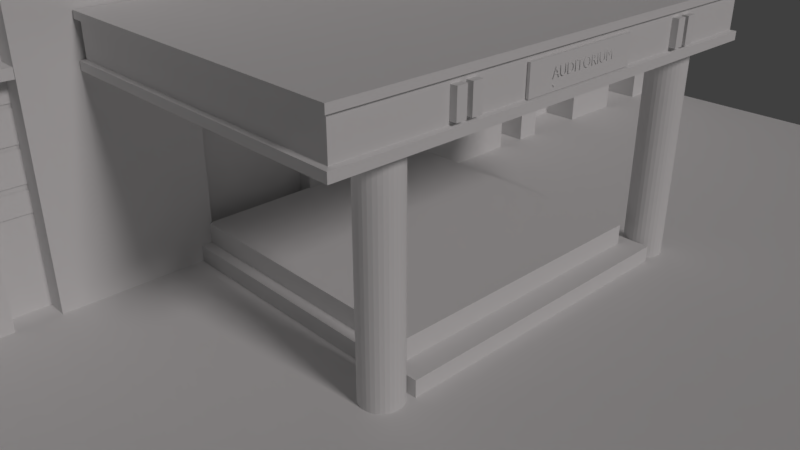 # Source: Auditorium.blend  (saved by Blender 2.79.0; exported with 4.5.12 LTS)
import bpy
from mathutils import Matrix  # noqa: F401  (used for matrix-valued properties, if any)

bpy.ops.wm.read_factory_settings(use_empty=True)
scene = bpy.context.scene
scene.name = 'Scene'

# ---- collections
col_collection_1 = bpy.data.collections.new('Collection 1'); scene.collection.children.link(col_collection_1)

# ---- materials (node trees are filled in below, after node groups)
mat_material_010 = bpy.data.materials.new('Material.010')
mat_material_010.alpha_threshold = 0.0
mat_material_010.use_transparent_shadow = False
mat_material_010.roughness = 0.5
mat_material_009 = bpy.data.materials.new('Material.009')
mat_material_009.alpha_threshold = 0.0
mat_material_009.use_transparent_shadow = False
mat_material_009.roughness = 0.5
mat_material_009.specular_intensity = 1.0
mat_material_004 = bpy.data.materials.new('Material.004')
mat_material_004.alpha_threshold = 0.0
mat_material_004.use_transparent_shadow = False
mat_material_004.roughness = 0.5
mat_material_001 = bpy.data.materials.new('Material.001')
mat_material_001.alpha_threshold = 0.0
mat_material_001.use_transparent_shadow = False
mat_material_001.roughness = 0.5
mat_material = bpy.data.materials.new('Material')
mat_material.alpha_threshold = 0.0
mat_material.use_transparent_shadow = False
mat_material.roughness = 0.5
mat_material_003 = bpy.data.materials.new('Material.003')
mat_material_003.alpha_threshold = 0.0
mat_material_003.use_transparent_shadow = False
mat_material_003.roughness = 0.5
mat_material_005 = bpy.data.materials.new('Material.005')
mat_material_005.alpha_threshold = 0.0
mat_material_005.use_transparent_shadow = False
mat_material_005.roughness = 0.5
mat_material_002 = bpy.data.materials.new('Material.002')
mat_material_002.alpha_threshold = 0.0
mat_material_002.use_transparent_shadow = False
mat_material_002.roughness = 0.5

# ---- material node trees

# ---- world
world_world = bpy.data.worlds.new('World'); scene.world = world_world
world_world.color = (0.05088, 0.05088, 0.05088)
world_world.use_sun_shadow = False
world_world.sun_shadow_jitter_overblur = 0.0
world_world.cycles.sampling_method = 'MANUAL'

# ---- cameras
cam_camera = bpy.data.cameras.new('Camera')
cam_camera.clip_end = 100.0
cam_camera.lens = 35.0
cam_camera.sensor_width = 32.0
cam_camera.sensor_height = 18.0
cam_camera.ortho_scale = 7.314
cam_camera.dof.focus_distance = 0.0
cam_camera.dof.aperture_fstop = 128.0

# ---- lights
light_sun = bpy.data.lights.new('Sun', 'SUN')
light_sun.color = (1.0, 0.9404, 0.9404)
light_sun.transmission_factor = 0.0
light_sun.angle = 0.1993
light_sun.energy = 0.89
light_sun.shadow_buffer_clip_start = 0.5
light_sun.shadow_soft_size = 0.1
light_sun.shadow_cascade_max_distance = 1000.0

# ---- meshes
me_plane_016 = bpy.data.meshes.new('Plane.016')
me_plane_016.from_pydata([(-1.119, 1.06, -4.067), (0.5645, 1.06, -4.067), (-1.119, 2.323, -4.067), (0.5645, 2.323, -4.067), (-1.119, -0.3672, -4.067), (0.5645, -0.3672, -4.067), (-1.119, 0.8965, -4.067), (0.5645, 0.8965, -4.067), (-1.119, -1.794, -4.067), (0.5645, -1.794, -4.067), (-1.119, -0.53, -4.067), (0.5645, -0.53, -4.067), (-1.119, -2.877, -4.067), (0.5645, -2.877, -4.067), (-1.119, -2.015, -4.067), (0.5645, -2.015, -4.067)], [], [(0, 1, 3, 2), (4, 5, 7, 6), (8, 9, 11, 10), (12, 13, 15, 14)])
me_plane_016.materials.append(mat_material_010)
me_plane_016.use_remesh_preserve_volume = False
me_plane_016.use_remesh_preserve_attributes = False
me_plane_016.use_mirror_vertex_groups = False
me_plane_016.update()
me_plane_015 = bpy.data.meshes.new('Plane.015')
me_plane_015.from_pydata([(-1.119, 1.06, -4.067), (0.5645, 1.06, -4.067), (-1.119, 2.323, -4.067), (0.5645, 2.323, -4.067), (-1.119, -0.3672, -4.067), (0.5645, -0.3672, -4.067), (-1.119, 0.8965, -4.067), (0.5645, 0.8965, -4.067), (-1.119, -1.794, -4.067), (0.5645, -1.794, -4.067), (-1.119, -0.53, -4.067), (0.5645, -0.53, -4.067), (-1.119, -2.877, -4.067), (0.5645, -2.877, -4.067), (-1.119, -2.015, -4.067), (0.5645, -2.015, -4.067)], [], [(0, 1, 3, 2), (4, 5, 7, 6), (8, 9, 11, 10), (12, 13, 15, 14)])
me_plane_015.materials.append(mat_material_009)
me_plane_015.use_remesh_preserve_volume = False
me_plane_015.use_remesh_preserve_attributes = False
me_plane_015.use_mirror_vertex_groups = False
me_plane_015.update()
me_plane_014 = bpy.data.meshes.new('Plane.014')
me_plane_014.from_pydata([(-1.119, 1.06, -4.067), (0.5645, 1.06, -4.067), (-1.119, 2.323, -4.067), (0.5645, 2.323, -4.067), (-1.119, -0.3672, -4.067), (0.5645, -0.3672, -4.067), (-1.119, 0.8965, -4.067), (0.5645, 0.8965, -4.067), (-1.119, -1.794, -4.067), (0.5645, -1.794, -4.067), (-1.119, -0.53, -4.067), (0.5645, -0.53, -4.067), (-1.119, -2.877, -4.067), (0.5645, -2.877, -4.067), (-1.119, -2.015, -4.067), (0.5645, -2.015, -4.067)], [], [(0, 1, 3, 2), (4, 5, 7, 6), (8, 9, 11, 10), (12, 13, 15, 14)])
me_plane_014.materials.append(mat_material_009)
me_plane_014.use_remesh_preserve_volume = False
me_plane_014.use_remesh_preserve_attributes = False
me_plane_014.use_mirror_vertex_groups = False
me_plane_014.update()
me_plane_013 = bpy.data.meshes.new('Plane.013')
me_plane_013.from_pydata([(-1.119, 1.06, -4.067), (0.5645, 1.06, -4.067), (-1.119, 2.323, -4.067), (0.5645, 2.323, -4.067), (-1.119, -0.3672, -4.067), (0.5645, -0.3672, -4.067), (-1.119, 0.8965, -4.067), (0.5645, 0.8965, -4.067), (-1.119, -1.794, -4.067), (0.5645, -1.794, -4.067), (-1.119, -0.53, -4.067), (0.5645, -0.53, -4.067), (-1.119, -2.877, -4.067), (0.5645, -2.877, -4.067), (-1.119, -2.015, -4.067), (0.5645, -2.015, -4.067)], [], [(0, 1, 3, 2), (4, 5, 7, 6), (8, 9, 11, 10), (12, 13, 15, 14)])
me_plane_013.materials.append(mat_material_009)
me_plane_013.use_remesh_preserve_volume = False
me_plane_013.use_remesh_preserve_attributes = False
me_plane_013.use_mirror_vertex_groups = False
me_plane_013.update()
me_plane_012 = bpy.data.meshes.new('Plane.012')
me_plane_012.from_pydata([(-6.148, 1.464, -10.36), (-0.3563, 1.464, -10.36), (-6.148, 3.301, -10.36), (-0.3563, 3.301, -10.36), (-6.148, -6.959, -10.36), (-0.3563, -6.959, -10.36), (-6.148, -4.937, -10.36), (-0.3563, -4.937, -10.36), (-3.459, -4.643, -10.36), (-3.459, 1.15, -10.36), (-6.114, -4.643, -10.36), (-6.114, 1.15, -10.36), (-0.2588, -4.643, -10.36), (-0.2588, 1.15, -10.36), (-2.999, -4.643, -10.36), (-2.999, 1.15, -10.36)], [], [(0, 1, 3, 2), (4, 5, 7, 6), (8, 9, 11, 10), (12, 13, 15, 14)])
me_plane_012.materials.append(mat_material_009)
me_plane_012.use_remesh_preserve_volume = False
me_plane_012.use_remesh_preserve_attributes = False
me_plane_012.use_mirror_vertex_groups = False
me_plane_012.update()
me_plane_011 = bpy.data.meshes.new('Plane.011')
me_plane_011.from_pydata([(-6.148, 1.464, -10.36), (-0.3563, 1.464, -10.36), (-6.148, 3.301, -10.36), (-0.3563, 3.301, -10.36), (-6.148, -6.959, -10.36), (-0.3563, -6.959, -10.36), (-6.148, -4.937, -10.36), (-0.3563, -4.937, -10.36), (-3.459, -4.643, -10.36), (-3.459, 1.15, -10.36), (-6.114, -4.643, -10.36), (-6.114, 1.15, -10.36), (-0.2588, -4.643, -10.36), (-0.2588, 1.15, -10.36), (-2.999, -4.643, -10.36), (-2.999, 1.15, -10.36)], [], [(0, 1, 3, 2), (4, 5, 7, 6), (8, 9, 11, 10), (12, 13, 15, 14)])
me_plane_011.materials.append(mat_material_009)
me_plane_011.use_remesh_preserve_volume = False
me_plane_011.use_remesh_preserve_attributes = False
me_plane_011.use_mirror_vertex_groups = False
me_plane_011.update()
me_plane_010 = bpy.data.meshes.new('Plane.010')
me_plane_010.from_pydata([(-6.148, 1.464, -10.36), (-0.3563, 1.464, -10.36), (-6.148, 3.301, -10.36), (-0.3563, 3.301, -10.36), (-6.148, -6.959, -10.36), (-0.3563, -6.959, -10.36), (-6.148, -4.937, -10.36), (-0.3563, -4.937, -10.36), (-3.459, -4.643, -10.36), (-3.459, 1.15, -10.36), (-6.114, -4.643, -10.36), (-6.114, 1.15, -10.36), (-0.2588, -4.643, -10.36), (-0.2588, 1.15, -10.36), (-2.999, -4.643, -10.36), (-2.999, 1.15, -10.36)], [], [(0, 1, 3, 2), (4, 5, 7, 6), (8, 9, 11, 10), (12, 13, 15, 14)])
me_plane_010.materials.append(mat_material_009)
me_plane_010.use_remesh_preserve_volume = False
me_plane_010.use_remesh_preserve_attributes = False
me_plane_010.use_mirror_vertex_groups = False
me_plane_010.update()
me_plane_009 = bpy.data.meshes.new('Plane.009')
me_plane_009.from_pydata([(-6.148, 1.464, -10.36), (-0.3563, 1.464, -10.36), (-6.148, 3.301, -10.36), (-0.3563, 3.301, -10.36), (-6.148, -6.959, -10.36), (-0.3563, -6.959, -10.36), (-6.148, -4.937, -10.36), (-0.3563, -4.937, -10.36), (-3.459, -4.643, -10.36), (-3.459, 1.15, -10.36), (-6.114, -4.643, -10.36), (-6.114, 1.15, -10.36), (-0.2588, -4.643, -10.36), (-0.2588, 1.15, -10.36), (-2.999, -4.643, -10.36), (-2.999, 1.15, -10.36)], [], [(0, 1, 3, 2), (4, 5, 7, 6), (8, 9, 11, 10), (12, 13, 15, 14)])
me_plane_009.materials.append(mat_material_009)
me_plane_009.use_remesh_preserve_volume = False
me_plane_009.use_remesh_preserve_attributes = False
me_plane_009.use_mirror_vertex_groups = False
me_plane_009.update()
me_plane_008 = bpy.data.meshes.new('Plane.008')
me_plane_008.from_pydata([(-6.148, 1.464, -10.36), (-0.3563, 1.464, -10.36), (-6.148, 3.301, -10.36), (-0.3563, 3.301, -10.36), (-6.148, -6.959, -10.36), (-0.3563, -6.959, -10.36), (-6.148, -4.937, -10.36), (-0.3563, -4.937, -10.36), (-3.459, -4.643, -10.36), (-3.459, 1.15, -10.36), (-6.114, -4.643, -10.36), (-6.114, 1.15, -10.36), (-0.2588, -4.643, -10.36), (-0.2588, 1.15, -10.36), (-2.999, -4.643, -10.36), (-2.999, 1.15, -10.36)], [], [(0, 1, 3, 2), (4, 5, 7, 6), (8, 9, 11, 10), (12, 13, 15, 14)])
me_plane_008.materials.append(mat_material_009)
me_plane_008.use_remesh_preserve_volume = False
me_plane_008.use_remesh_preserve_attributes = False
me_plane_008.use_mirror_vertex_groups = False
me_plane_008.update()
me_plane_007 = bpy.data.meshes.new('Plane.007')
me_plane_007.from_pydata([(-6.148, 1.464, -10.36), (-0.3563, 1.464, -10.36), (-6.148, 3.301, -10.36), (-0.3563, 3.301, -10.36), (-6.148, -6.959, -10.36), (-0.3563, -6.959, -10.36), (-6.148, -4.937, -10.36), (-0.3563, -4.937, -10.36), (-3.459, -4.643, -10.36), (-3.459, 1.15, -10.36), (-6.114, -4.643, -10.36), (-6.114, 1.15, -10.36), (-0.2588, -4.643, -10.36), (-0.2588, 1.15, -10.36), (-2.999, -4.643, -10.36), (-2.999, 1.15, -10.36)], [], [(0, 1, 3, 2), (4, 5, 7, 6), (8, 9, 11, 10), (12, 13, 15, 14)])
me_plane_007.materials.append(mat_material_009)
me_plane_007.use_remesh_preserve_volume = False
me_plane_007.use_remesh_preserve_attributes = False
me_plane_007.use_mirror_vertex_groups = False
me_plane_007.update()
me_plane_006 = bpy.data.meshes.new('Plane.006')
me_plane_006.from_pydata([(-6.148, 1.464, -10.36), (-0.3563, 1.464, -10.36), (-6.148, 3.301, -10.36), (-0.3563, 3.301, -10.36), (-6.148, -6.959, -10.36), (-0.3563, -6.959, -10.36), (-6.148, -4.937, -10.36), (-0.3563, -4.937, -10.36), (-3.459, -4.643, -10.36), (-3.459, 1.15, -10.36), (-6.114, -4.643, -10.36), (-6.114, 1.15, -10.36), (-0.2588, -4.643, -10.36), (-0.2588, 1.15, -10.36), (-2.999, -4.643, -10.36), (-2.999, 1.15, -10.36)], [], [(0, 1, 3, 2), (4, 5, 7, 6), (8, 9, 11, 10), (12, 13, 15, 14)])
me_plane_006.materials.append(mat_material_009)
me_plane_006.use_remesh_preserve_volume = False
me_plane_006.use_remesh_preserve_attributes = False
me_plane_006.use_mirror_vertex_groups = False
me_plane_006.update()
me_plane_005 = bpy.data.meshes.new('Plane.005')
me_plane_005.from_pydata([(-6.148, 1.464, -10.36), (-0.3563, 1.464, -10.36), (-6.148, 3.301, -10.36), (-0.3563, 3.301, -10.36), (-6.148, -6.959, -10.36), (-0.3563, -6.959, -10.36), (-6.148, -4.937, -10.36), (-0.3563, -4.937, -10.36), (-3.459, -4.643, -10.36), (-3.459, 1.15, -10.36), (-6.114, -4.643, -10.36), (-6.114, 1.15, -10.36), (-0.2588, -4.643, -10.36), (-0.2588, 1.15, -10.36), (-2.999, -4.643, -10.36), (-2.999, 1.15, -10.36)], [], [(0, 1, 3, 2), (4, 5, 7, 6), (8, 9, 11, 10), (12, 13, 15, 14)])
me_plane_005.materials.append(mat_material_009)
me_plane_005.use_remesh_preserve_volume = False
me_plane_005.use_remesh_preserve_attributes = False
me_plane_005.use_mirror_vertex_groups = False
me_plane_005.update()
me_plane_004 = bpy.data.meshes.new('Plane.004')
me_plane_004.from_pydata([(-2.153, -1.0, 0.0), (1.0, -1.0, 0.0), (-2.153, 1.0, 0.0), (1.0, 1.0, 0.0)], [], [(0, 1, 3, 2)])
me_plane_004.materials.append(mat_material_004)
me_plane_004.use_remesh_preserve_volume = False
me_plane_004.use_remesh_preserve_attributes = False
me_plane_004.use_mirror_vertex_groups = False
me_plane_004.update()
me_plane_003 = bpy.data.meshes.new('Plane.003')
me_plane_003.from_pydata([(-1.346, -1.0, -0.1331), (1.0, -1.0, -0.1331), (-1.346, 1.0, -0.1331), (1.0, 1.0, -0.1331), (-1.346, 1.0, 0.02483), (-1.346, -1.0, 0.01444), (1.0, -1.0, 0.01444), (1.0, 1.0, 0.02483), (-1.346, -0.89, -0.1331), (1.0, -0.89, -0.1331), (-1.346, -0.89, 0.06333), (1.0, -0.89, 0.06333), (1.0, -0.7392, -0.1331), (1.0, -0.7392, 0.0961), (-1.346, -0.7392, -0.1331), (-1.346, -0.7392, 0.0961), (1.0, -0.5796, -0.1331), (1.0, -0.5796, 0.1251), (-1.346, -0.5796, -0.1331), (-1.346, -0.5796, 0.1251), (1.0, -0.4295, -0.1331), (1.0, -0.4295, 0.1481), (-1.346, -0.4295, -0.1331), (-1.346, -0.4295, 0.1481), (1.0, -0.2788, -0.1331), (1.0, -0.2788, 0.1667), (-1.346, -0.2788, -0.1331), (-1.346, -0.2788, 0.1667), (1.0, 0.3359, -0.1331), (1.0, 0.3359, 0.1667), (-1.346, 0.3359, -0.1331), (-1.346, 0.3359, 0.1667), (1.0, 0.4824, -0.1331), (1.0, 0.4824, 0.1539), (-1.346, 0.4824, -0.1331), (-1.346, 0.4824, 0.1539), (1.0, 0.644, -0.1331), (1.0, 0.644, 0.1197), (-1.346, 0.644, -0.1331), (-1.346, 0.644, 0.1197), (1.0, 0.7818, -0.1331), (1.0, 0.7818, 0.09649), (-1.346, 0.7818, -0.1331), (-1.346, 0.7818, 0.09649), (1.0, 0.8966, -0.1331), (1.0, 0.8966, 0.07428), (-1.346, 0.8966, -0.1331), (-1.346, 0.8966, 0.07428), (-1.346, -0.07871, -0.1331), (-1.346, -0.07871, 0.1893), (1.0, -0.07871, -0.1331), (1.0, -0.07871, 0.1893), (1.0, 0.1431, -0.1331), (1.0, 0.1431, 0.1894), (-1.346, 0.1431, -0.1331), (-1.346, 0.1431, 0.1894), (-1.346, 0.03221, -0.1331), (-1.346, 0.03221, 0.192), (1.0, 0.03221, -0.1331), (1.0, 0.03221, 0.192), (-1.346, 1.0, 0.007126), (1.0, 1.0, 0.007126), (1.0, -1.0, -0.002098), (-1.346, -1.0, -0.002098), (-1.346, -0.89, 0.04131), (1.0, -0.89, 0.04131), (-1.346, -0.7392, 0.07041), (1.0, -0.7392, 0.07041), (-1.346, -0.5796, 0.09616), (1.0, -0.5796, 0.09616), (-1.346, -0.4295, 0.1166), (1.0, -0.4295, 0.1166), (-1.346, -0.2788, 0.1331), (1.0, -0.2788, 0.1331), (-1.346, 0.3359, 0.1331), (1.0, 0.3359, 0.1331), (-1.346, 0.4824, 0.1217), (1.0, 0.4824, 0.1217), (-1.346, 0.644, 0.09138), (1.0, 0.644, 0.09138), (-1.346, 0.7818, 0.07076), (1.0, 0.7818, 0.07076), (-1.346, 0.8966, 0.05103), (1.0, 0.8966, 0.05103), (1.0, -0.07871, 0.1532), (-1.346, -0.07871, 0.1532), (-1.346, 0.1431, 0.1533), (1.0, 0.1431, 0.1533), (1.0, 0.03221, 0.1556), (-1.346, 0.03221, 0.1556), (-1.346, -0.9805, -0.1331), (-1.346, -0.9805, 0.02312), (1.0, -0.9805, -0.1331), (1.0, -0.9805, 0.02312), (1.0, -0.9805, 0.005608), (-1.346, -0.9805, 0.005608), (1.0, 0.9819, -0.1331), (1.0, 0.9819, 0.03349), (-1.346, 0.9819, -0.1331), (-1.346, 0.9819, 0.03349), (-1.346, 0.9819, 0.01482), (1.0, 0.9819, 0.01482), (1.026, 0.9819, -0.1331), (1.026, 1.0, -0.1331), (1.026, 0.9819, 0.03349), (1.026, 1.0, 0.02483), (1.026, 1.0, 0.007126), (1.026, -1.0, -0.002098), (1.026, -1.0, 0.01444), (1.026, -0.9805, 0.02312), (1.026, -0.89, 0.06333), (1.026, -0.89, 0.04131), (1.026, -0.7392, 0.0961), (1.026, -0.7392, 0.07041), (1.026, -0.5796, 0.1251), (1.026, -0.5796, 0.09616), (1.026, -0.4295, 0.1481), (1.026, -0.4295, 0.1166), (1.026, -0.2788, 0.1667), (1.026, -0.2788, 0.1331), (1.026, 0.1431, 0.1894), (1.026, 0.3359, 0.1667), (1.026, 0.3359, 0.1331), (1.026, 0.4824, 0.1539), (1.026, 0.4824, 0.1217), (1.026, 0.644, 0.1197), (1.026, 0.644, 0.09138), (1.026, 0.7818, 0.09649), (1.026, 0.7818, 0.07076), (1.026, 0.8966, 0.07428), (1.026, 0.8966, 0.05103), (1.026, -0.07871, 0.1893), (1.026, -0.07871, 0.1532), (1.026, 0.03221, 0.192), (1.026, 0.1431, 0.1533), (1.026, 0.03221, 0.1556), (1.026, -1.0, -0.1331), (1.026, -0.9805, 0.005608), (1.026, 0.9819, 0.01482), (1.026, -0.9805, -0.1331)], [], [(98, 2, 3, 96), (99, 97, 7, 4), (61, 60, 4, 7), (63, 62, 6, 5), (7, 97, 104, 105), (95, 63, 5, 91), (66, 64, 10, 15), (94, 65, 111, 137), (91, 93, 11, 10), (90, 8, 9, 92), (68, 66, 15, 19), (67, 69, 115, 113), (10, 11, 13, 15), (8, 14, 12, 9), (70, 68, 19, 23), (25, 21, 116, 118), (15, 13, 17, 19), (14, 18, 16, 12), (72, 70, 23, 27), (93, 6, 108, 109), (19, 17, 21, 23), (18, 22, 20, 16), (85, 72, 27, 49), (45, 41, 127, 129), (23, 21, 25, 27), (22, 26, 24, 20), (76, 74, 31, 35), (81, 83, 130, 128), (55, 53, 29, 31), (54, 30, 28, 52), (78, 76, 35, 39), (59, 51, 131, 133), (31, 29, 33, 35), (30, 34, 32, 28), (80, 78, 39, 43), (1, 92, 139, 136), (35, 33, 37, 39), (34, 38, 36, 32), (82, 80, 43, 47), (73, 84, 132, 119), (39, 37, 41, 43), (38, 42, 40, 36), (100, 82, 47, 99), (69, 71, 117, 115), (43, 41, 45, 47), (42, 46, 44, 40), (26, 48, 50, 24), (27, 25, 51, 49), (17, 13, 112, 114), (89, 85, 49, 57), (74, 86, 55, 31), (56, 54, 52, 58), (57, 59, 53, 55), (96, 3, 103, 102), (37, 33, 123, 125), (49, 51, 59, 57), (48, 56, 58, 50), (86, 89, 57, 55), (54, 56, 89, 86), (50, 58, 88, 84), (58, 52, 87, 88), (30, 54, 86, 74), (56, 48, 85, 89), (24, 50, 84, 73), (40, 44, 83, 81), (98, 46, 82, 100), (36, 40, 81, 79), (46, 42, 80, 82), (32, 36, 79, 77), (42, 38, 78, 80), (28, 32, 77, 75), (38, 34, 76, 78), (52, 28, 75, 87), (34, 30, 74, 76), (20, 24, 73, 71), (48, 26, 72, 85), (16, 20, 71, 69), (26, 22, 70, 72), (12, 16, 69, 67), (22, 18, 68, 70), (9, 12, 67, 65), (18, 14, 66, 68), (92, 9, 65, 94), (14, 8, 64, 66), (90, 0, 63, 95), (11, 93, 109, 110), (0, 1, 62, 63), (3, 2, 60, 61), (8, 90, 95, 64), (97, 45, 129, 104), (0, 90, 92, 1), (5, 6, 93, 91), (51, 25, 118, 131), (64, 95, 91, 10), (44, 96, 101, 83), (2, 98, 100, 60), (60, 100, 99, 4), (71, 73, 119, 117), (47, 45, 97, 99), (46, 98, 96, 44), (138, 106, 105, 104), (137, 111, 110, 109), (111, 113, 112, 110), (113, 115, 114, 112), (115, 117, 116, 114), (117, 119, 118, 116), (134, 122, 121, 120), (122, 124, 123, 121), (124, 126, 125, 123), (126, 128, 127, 125), (128, 130, 129, 127), (119, 132, 131, 118), (135, 134, 120, 133), (132, 135, 133, 131), (102, 103, 106, 138), (136, 139, 137, 107), (107, 137, 109, 108), (130, 138, 104, 129), (101, 96, 102, 138), (79, 81, 128, 126), (65, 67, 113, 111), (53, 59, 133, 120), (33, 29, 121, 123), (13, 11, 110, 112), (77, 79, 126, 124), (92, 94, 137, 139), (3, 61, 106, 103), (61, 7, 105, 106), (41, 37, 125, 127), (6, 62, 107, 108), (21, 17, 114, 116), (75, 77, 124, 122), (62, 1, 136, 107), (83, 101, 138, 130), (87, 75, 122, 134), (29, 53, 120, 121), (84, 88, 135, 132), (88, 87, 134, 135)])
me_plane_003.materials.append(mat_material_001)
me_plane_003.use_remesh_preserve_volume = False
me_plane_003.use_remesh_preserve_attributes = False
me_plane_003.use_mirror_vertex_groups = False
me_plane_003.update()
me_cube_006 = bpy.data.meshes.new('Cube.006')
me_cube_006.from_pydata([(-1.0, -1.0, -1.668), (-0.999, -1.0, 2.137), (-1.0, 0.4805, -1.668), (-0.999, 0.4805, 2.137), (1.0, -1.0, -1.668), (1.001, -1.0, 2.137), (1.0, 0.4805, -1.668), (1.001, 0.4805, 2.137)], [], [(0, 1, 3, 2), (2, 3, 7, 6), (6, 7, 5, 4), (4, 5, 1, 0), (2, 6, 4, 0), (7, 3, 1, 5)])
me_cube_006.use_remesh_preserve_volume = False
me_cube_006.use_remesh_preserve_attributes = False
me_cube_006.use_mirror_vertex_groups = False
me_cube_006.update()
me_cube_005 = bpy.data.meshes.new('Cube.005')
me_cube_005.from_pydata([(-1.0, -1.0, -1.668), (-0.999, -1.0, 2.137), (-1.0, 0.4805, -1.668), (-0.999, 0.4805, 2.137), (1.0, -1.0, -1.668), (1.001, -1.0, 2.137), (1.0, 0.4805, -1.668), (1.001, 0.4805, 2.137)], [], [(0, 1, 3, 2), (2, 3, 7, 6), (6, 7, 5, 4), (4, 5, 1, 0), (2, 6, 4, 0), (7, 3, 1, 5)])
me_cube_005.use_remesh_preserve_volume = False
me_cube_005.use_remesh_preserve_attributes = False
me_cube_005.use_mirror_vertex_groups = False
me_cube_005.update()
me_cube_004 = bpy.data.meshes.new('Cube.004')
me_cube_004.from_pydata([(-1.0, -1.0, -1.668), (-0.999, -1.0, 2.137), (-1.0, 0.4805, -1.668), (-0.999, 0.4805, 2.137), (1.0, -1.0, -1.668), (1.001, -1.0, 2.137), (1.0, 0.4805, -1.668), (1.001, 0.4805, 2.137)], [], [(0, 1, 3, 2), (2, 3, 7, 6), (6, 7, 5, 4), (4, 5, 1, 0), (2, 6, 4, 0), (7, 3, 1, 5)])
me_cube_004.use_remesh_preserve_volume = False
me_cube_004.use_remesh_preserve_attributes = False
me_cube_004.use_mirror_vertex_groups = False
me_cube_004.update()
me_cube_003 = bpy.data.meshes.new('Cube.003')
me_cube_003.from_pydata([(-1.0, -1.0, -1.668), (-0.999, -1.0, 2.137), (-1.0, 0.4805, -1.668), (-0.999, 0.4805, 2.137), (1.0, -1.0, -1.668), (1.001, -1.0, 2.137), (1.0, 0.4805, -1.668), (1.001, 0.4805, 2.137)], [], [(0, 1, 3, 2), (2, 3, 7, 6), (6, 7, 5, 4), (4, 5, 1, 0), (2, 6, 4, 0), (7, 3, 1, 5)])
me_cube_003.use_remesh_preserve_volume = False
me_cube_003.use_remesh_preserve_attributes = False
me_cube_003.use_mirror_vertex_groups = False
me_cube_003.update()
me_plane_002 = bpy.data.meshes.new('Plane.002')
me_plane_002.from_pydata([(0.4428, -0.6971, -0.2691), (0.7767, -0.6971, -0.2691), (0.4428, 0.8204, -0.2691), (0.7767, 0.8204, -0.2691), (0.4428, 0.8204, -0.2385), (0.4428, -0.6971, -0.2385), (0.7767, -0.6971, -0.2385), (0.7767, 0.8204, -0.2385)], [], [(0, 2, 3, 1), (5, 6, 7, 4), (1, 3, 7, 6), (2, 0, 5, 4), (3, 2, 4, 7), (0, 1, 6, 5)])
_uv = me_plane_002.uv_layers.new(name='UVMap')
_uv.uv.foreach_set('vector', [0.0, 0.0, 1.0, 0.0, 1.0, 1.0, 0.0, 1.0, 0.0, 0.0, 1.0, 0.0, 1.0, 1.0, 0.0, 1.0, 0.0, 0.0, 1.0, 0.0, 1.0, 1.0, 0.0, 1.0, 0.0, 0.0, 1.0, 0.0, 1.0, 1.0, 0.0, 1.0, 0.0, 0.0, 1.0, 0.0, 1.0, 1.0, 0.0, 1.0, 0.0, 0.0, 1.0, 0.0, 1.0, 1.0, 0.0, 1.0])
me_plane_002.materials.append(mat_material)
me_plane_002.use_remesh_preserve_volume = False
me_plane_002.use_remesh_preserve_attributes = False
me_plane_002.use_mirror_vertex_groups = False
me_plane_002.update()
me_cube_002 = bpy.data.meshes.new('Cube.002')
me_cube_002.from_pydata([(-15.79, -7.999, -1.0), (-15.79, -7.999, 3.981), (-15.79, 7.968, -1.0), (-15.79, 7.968, 3.981), (1.0, -7.999, -1.0), (1.0, -7.999, 3.981), (1.0, 7.968, -1.0), (1.0, 7.968, 3.981), (-15.79, -7.45, -1.0), (-15.79, -7.45, 3.981), (1.0, -7.45, -1.047), (1.0, -7.45, 3.981), (-15.79, -7.999, 3.369), (-15.79, 7.968, 3.369), (1.0, 7.968, 3.369), (1.0, -7.999, 3.369), (1.0, -7.45, 3.369), (-15.79, -7.45, 3.369), (-15.79, -6.55, 3.981), (1.0, -6.55, -1.047), (-15.79, -6.55, -1.0), (1.0, -6.55, 3.981), (1.0, -6.55, 3.369), (-15.79, -6.55, 3.369), (0.3899, -7.45, 3.369), (0.3899, -7.45, -1.047), (0.3899, -6.55, 3.369), (0.3899, -6.55, -1.047), (-15.79, 7.435, 3.981), (1.0, 7.435, -1.0), (-15.79, 7.435, 3.369), (-15.79, 7.435, -1.0), (1.0, 7.435, 3.981), (1.0, 7.435, 3.369), (-15.79, 6.61, -1.0), (1.0, 6.61, 3.981), (1.0, 6.61, 3.369), (-15.79, 6.61, 3.981), (1.0, 6.61, -1.0), (-15.79, 6.61, 3.369), (0.4763, 6.61, -1.0), (0.4763, 7.435, -1.0), (0.4763, 7.435, 3.369), (0.4763, 6.61, 3.369), (-15.79, -5.495, -1.0), (1.0, -5.495, 3.981), (1.0, -5.495, 3.369), (-15.79, -5.495, 3.981), (1.0, -5.495, -1.0), (-15.79, -5.495, 3.369), (-15.79, -4.534, 3.981), (1.0, -4.534, -1.0), (-15.79, -4.534, 3.369), (-15.79, -4.534, -1.0), (1.0, -4.534, 3.981), (1.0, -4.534, 3.369), (0.5888, -4.534, 3.369), (0.5888, -5.495, 3.369), (0.5888, -5.495, -1.0), (0.5888, -4.534, -1.0), (-15.79, 5.581, 3.981), (1.0, 5.581, -1.0), (-15.79, 5.581, 3.369), (-15.79, 5.581, -1.0), (1.0, 5.581, 3.981), (1.0, 5.581, 3.369), (-15.79, 4.554, -1.0), (1.0, 4.554, 3.981), (1.0, 4.554, 3.369), (-15.79, 4.554, 3.981), (1.0, 4.554, -1.0), (-15.79, 4.554, 3.369), (0.4513, 4.554, -1.0), (0.4513, 5.581, -1.0), (0.4513, 5.581, 3.369), (0.4513, 4.554, 3.369), (-15.79, -4.129, -1.0), (1.0, -4.129, 3.981), (1.0, -4.129, 3.369), (-15.79, -4.129, 3.981), (1.0, -4.129, -1.0), (-15.79, -4.129, 3.369), (-15.79, -3.606, 3.981), (1.0, -3.606, -1.0), (-15.79, -3.606, 3.369), (-15.79, -3.606, -1.0), (1.0, -3.606, 3.981), (1.0, -3.606, 3.369), (-15.79, 4.184, 3.981), (1.0, 4.184, -1.0), (-15.79, 4.184, 3.369), (-15.79, 4.184, -1.0), (1.0, 4.184, 3.981), (1.0, 4.184, 3.369), (-15.79, 3.691, -1.0), (1.0, 3.691, 3.981), (1.0, 3.691, 3.369), (-15.79, 3.691, 3.981), (1.0, 3.691, -1.0), (-15.79, 3.691, 3.369), (0.7176, -3.606, 3.369), (0.7176, -4.129, 3.369), (0.7176, -4.129, -1.0), (0.7176, -3.606, -1.0), (0.5456, 3.691, -1.0), (0.5456, 4.184, -1.0), (0.5456, 4.184, 3.369), (0.5456, 3.691, 3.369), (-15.79, -0.1547, -1.0), (1.0, -0.1547, 3.981), (1.0, -0.1547, 3.369), (-15.79, -0.1547, 3.981), (1.0, -0.1547, -1.0), (-15.79, -0.1547, 3.369), (-15.79, 0.136, 3.981), (1.0, 0.136, -1.0), (-15.79, 0.136, 3.369), (-15.79, 0.136, -1.0), (1.0, 0.136, 3.981), (1.0, 0.136, 3.369), (-15.79, -2.616, -1.0), (1.0, -2.616, 3.981), (1.0, -2.616, 3.369), (-15.79, -2.616, 3.981), (1.0, -2.616, -1.0), (-15.79, -2.616, 3.369), (-15.79, 2.648, 3.981), (1.0, 2.648, -1.0), (-15.79, 2.648, 3.369), (-15.79, 2.648, -1.0), (1.0, 2.648, 3.981), (1.0, 2.648, 3.369), (-15.79, 7.968, 2.236), (1.0, 7.968, 2.236), (1.0, -7.999, 2.236), (1.0, -7.45, 2.236), (-15.79, -7.45, 2.236), (-15.79, -7.999, 2.236), (-15.79, -6.55, 2.236), (1.0, -6.55, 2.236), (0.3899, -7.45, 2.236), (0.3899, -6.55, 2.236), (1.0, 7.435, 2.236), (-15.79, 7.435, 2.236), (-15.79, 6.61, 2.236), (1.0, 6.61, 2.236), (0.4763, 7.435, 2.236), (0.4763, 6.61, 2.236), (-15.79, -5.495, 2.236), (1.0, -5.495, 2.236), (1.0, -4.534, 2.236), (-15.79, -4.534, 2.236), (0.5888, -5.495, 2.236), (0.5888, -4.534, 2.236), (1.0, 5.581, 2.236), (-15.79, 5.581, 2.236), (-15.79, 4.554, 2.236), (1.0, 4.554, 2.236), (0.4513, 5.581, 2.236), (0.4513, 4.554, 2.236), (-15.79, -4.129, 2.236), (1.0, -4.129, 2.236), (1.0, -3.606, 2.236), (-15.79, -3.606, 2.236), (1.0, 4.184, 2.236), (-15.79, 4.184, 2.236), (-15.79, 3.691, 2.236), (1.0, 3.691, 2.236), (0.7176, -4.129, 2.236), (0.7176, -3.606, 2.236), (0.5456, 4.184, 2.236), (0.5456, 3.691, 2.236), (-15.79, -0.1547, 2.236), (1.0, -0.1547, 2.236), (1.0, 0.136, 2.236), (-15.79, 0.136, 2.236), (-15.79, -2.616, 2.236), (1.0, -2.616, 2.236), (1.0, 2.648, 2.236), (-15.79, 2.648, 2.236), (0.358, 2.648, 3.369), (0.358, 0.136, 3.369), (0.358, -0.1547, 3.369), (0.358, -2.616, 3.369), (0.358, -0.1547, 2.236), (0.358, 0.136, 2.236), (0.358, -2.616, 2.236), (0.358, 2.648, 2.236), (1.0, -1.807, 3.369), (1.0, -1.807, 2.236), (0.358, -1.807, 3.369), (0.358, -1.807, 2.236), (1.0, 1.951, 3.369), (1.0, 1.951, 2.236), (0.358, 1.951, 3.369), (0.358, 1.951, 2.236), (-15.79, -1.659, 3.981), (1.0, -1.659, -1.0), (-15.79, -1.659, 3.369), (-15.79, -1.659, -1.0), (1.0, -1.659, 3.981), (1.0, -1.659, 3.369), (1.0, -1.659, 2.236), (-15.79, -1.659, 2.236), (0.358, -1.659, 3.369), (0.358, -1.659, 2.236), (-15.79, 1.874, -1.0), (1.0, 1.874, 3.981), (1.0, 1.874, 3.369), (-15.79, 1.874, 3.981), (1.0, 1.874, -1.0), (-15.79, 1.874, 3.369), (-15.79, 1.874, 2.236), (1.0, 1.874, 2.236), (0.358, 1.874, 3.369), (0.358, 1.874, 2.236), (0.786, -1.659, -1.0), (0.786, -0.1547, -1.0), (0.786, -0.1547, 2.236), (0.786, 0.136, 2.236), (0.786, 0.136, -1.0), (0.786, 1.874, 2.236), (0.786, -1.659, 2.236), (0.786, 1.874, -1.0), (-15.79, 7.968, 1.667), (1.0, 7.968, 1.667), (1.0, -7.999, 1.667), (1.0, -7.45, 1.667), (-15.79, -7.45, 1.667), (-15.79, -6.55, 1.667), (1.0, -6.55, 1.667), (0.3899, -7.45, 1.667), (0.3899, -6.55, 1.667), (1.0, 7.435, 1.667), (-15.79, 7.435, 1.667), (-15.79, 6.61, 1.667), (1.0, 6.61, 1.667), (0.4763, 7.435, 1.667), (0.4763, 6.61, 1.667), (-15.79, -5.495, 1.667), (1.0, -5.495, 1.667), (1.0, -4.534, 1.667), (-15.79, -4.534, 1.667), (0.5888, -5.495, 1.667), (0.5888, -4.534, 1.667), (1.0, 5.581, 1.667), (-15.79, 5.581, 1.667), (-15.79, 4.554, 1.667), (1.0, 4.554, 1.667), (0.4513, 5.581, 1.667), (0.4513, 4.554, 1.667), (-15.79, -4.129, 1.667), (1.0, -4.129, 1.667), (1.0, -3.606, 1.667), (-15.79, -3.606, 1.667), (1.0, 4.184, 1.667), (-15.79, 4.184, 1.667), (-15.79, 3.691, 1.667), (1.0, 3.691, 1.667), (0.7176, -4.129, 1.667), (0.7176, -3.606, 1.667), (0.5456, 4.184, 1.667), (0.5456, 3.691, 1.667), (-15.79, -0.1547, 1.667), (1.0, -0.1547, 1.667), (1.0, 0.136, 1.667), (-15.79, 0.136, 1.667), (-15.79, -2.616, 1.667), (1.0, -2.616, 1.667), (1.0, 2.648, 1.667), (-15.79, 2.648, 1.667), (-15.79, -7.999, 1.667), (-15.79, -1.659, 1.667), (1.0, -1.659, 1.667), (1.0, 1.874, 1.667), (-15.79, 1.874, 1.667), (0.786, -0.1547, 1.667), (0.786, 0.136, 1.667), (0.786, -1.659, 1.667), (0.786, 1.874, 1.667), (-15.79, -7.999, 1.788), (-15.79, 7.968, 1.788), (1.0, 7.968, 1.788), (1.0, -7.999, 1.788), (1.0, -7.45, 1.788), (-15.79, -7.45, 1.788), (-15.79, -6.55, 1.788), (1.0, -6.55, 1.788), (0.3899, -7.45, 1.788), (0.3899, -6.55, 1.788), (1.0, 7.435, 1.788), (-15.79, 7.435, 1.788), (-15.79, 6.61, 1.788), (1.0, 6.61, 1.788), (0.4763, 7.435, 1.788), (0.4763, 6.61, 1.788), (-15.79, -5.495, 1.788), (1.0, -5.495, 1.788), (1.0, -4.534, 1.788), (-15.79, -4.534, 1.788), (0.5888, -5.495, 1.788), (0.5888, -4.534, 1.788), (1.0, 5.581, 1.788), (-15.79, 5.581, 1.788), (-15.79, 4.554, 1.788), (1.0, 4.554, 1.788), (0.4513, 5.581, 1.788), (0.4513, 4.554, 1.788), (-15.79, -4.129, 1.788), (1.0, -4.129, 1.788), (1.0, -3.606, 1.788), (-15.79, -3.606, 1.788), (1.0, 4.184, 1.788), (-15.79, 4.184, 1.788), (-15.79, 3.691, 1.788), (1.0, 3.691, 1.788), (0.7176, -4.129, 1.788), (0.7176, -3.606, 1.788), (0.5456, 4.184, 1.788), (0.5456, 3.691, 1.788), (-15.79, -0.1547, 1.788), (1.0, -0.1547, 1.788), (1.0, 0.136, 1.788), (-15.79, 0.136, 1.788), (-15.79, -2.616, 1.788), (1.0, -2.616, 1.788), (1.0, 2.648, 1.788), (-15.79, 2.648, 1.788), (-15.79, -1.659, 1.788), (1.0, -1.659, 1.788), (1.0, 1.874, 1.788), (-15.79, 1.874, 1.788), (0.786, -0.1547, 1.788), (0.786, 0.136, 1.788), (0.786, -1.659, 1.788), (0.786, 1.874, 1.788), (0.9978, -7.45, 1.788), (0.9978, -7.45, 1.667), (0.9978, -6.55, 1.788), (0.9978, -6.55, 1.667), (1.003, -5.495, 1.788), (1.003, -5.495, 1.667), (1.003, -4.534, 1.788), (1.003, -4.534, 1.667), (0.9814, -4.129, 1.788), (0.9814, -4.129, 1.667), (0.9814, -3.606, 1.788), (0.9814, -3.606, 1.667), (0.998, 7.435, 1.788), (0.998, 7.435, 1.667), (0.998, 6.61, 1.788), (0.998, 6.61, 1.667), (0.973, 5.581, 1.788), (0.973, 5.581, 1.667), (0.973, 4.554, 1.788), (0.973, 4.554, 1.667), (0.9976, 4.184, 1.788), (0.9976, 4.184, 1.667), (0.9976, 3.691, 1.788), (0.9976, 3.691, 1.667)], [], [(30, 28, 3, 13), (13, 3, 7, 14), (16, 11, 5, 15), (15, 5, 1, 12), (8, 10, 4, 0), (11, 9, 1, 5), (21, 18, 9, 11), (20, 19, 10, 8), (22, 21, 11, 16), (12, 1, 9, 17), (137, 12, 17, 136), (139, 22, 26, 141), (134, 15, 12, 137), (135, 16, 15, 134), (132, 13, 14, 133), (143, 30, 13, 132), (136, 17, 23, 138), (149, 46, 22, 139), (46, 45, 21, 22), (44, 48, 19, 20), (45, 47, 18, 21), (17, 9, 18, 23), (141, 26, 24, 140), (10, 19, 27, 25), (227, 10, 25, 231), (22, 16, 24, 26), (7, 3, 28, 32), (2, 6, 29, 31), (14, 7, 32, 33), (133, 14, 33, 142), (144, 39, 30, 143), (39, 37, 28, 30), (62, 60, 37, 39), (155, 62, 39, 144), (32, 28, 37, 35), (31, 29, 38, 34), (33, 32, 35, 36), (142, 33, 42, 146), (146, 42, 43, 147), (33, 36, 43, 42), (38, 29, 41, 40), (236, 38, 40, 238), (138, 23, 49, 148), (23, 18, 47, 49), (54, 50, 47, 45), (53, 51, 48, 44), (55, 54, 45, 46), (55, 46, 57, 56), (161, 78, 55, 150), (78, 77, 54, 55), (76, 80, 51, 53), (77, 79, 50, 54), (148, 49, 52, 151), (49, 47, 50, 52), (153, 56, 57, 152), (48, 51, 59, 58), (240, 48, 58, 243), (150, 55, 56, 153), (35, 37, 60, 64), (34, 38, 61, 63), (36, 35, 64, 65), (145, 36, 65, 154), (156, 71, 62, 155), (71, 69, 60, 62), (90, 88, 69, 71), (165, 90, 71, 156), (64, 60, 69, 67), (63, 61, 70, 66), (65, 64, 67, 68), (154, 65, 74, 158), (158, 74, 75, 159), (65, 68, 75, 74), (70, 61, 73, 72), (248, 70, 72, 250), (151, 52, 81, 160), (52, 50, 79, 81), (86, 82, 79, 77), (85, 83, 80, 76), (87, 86, 77, 78), (87, 78, 101, 100), (177, 122, 87, 162), (122, 121, 86, 87), (120, 124, 83, 85), (121, 123, 82, 86), (160, 81, 84, 163), (81, 79, 82, 84), (67, 69, 88, 92), (66, 70, 89, 91), (68, 67, 92, 93), (157, 68, 93, 164), (166, 99, 90, 165), (99, 97, 88, 90), (128, 126, 97, 99), (179, 128, 99, 166), (92, 88, 97, 95), (91, 89, 98, 94), (93, 92, 95, 96), (164, 93, 106, 170), (169, 100, 101, 168), (80, 83, 103, 102), (252, 80, 102, 259), (162, 87, 100, 169), (170, 106, 107, 171), (93, 96, 107, 106), (98, 89, 105, 104), (258, 98, 104, 262), (203, 198, 113, 172), (198, 196, 111, 113), (118, 114, 111, 109), (117, 115, 112, 108), (119, 118, 109, 110), (174, 119, 110, 173), (173, 110, 182, 184), (208, 207, 118, 119), (206, 210, 115, 117), (207, 209, 114, 118), (172, 113, 116, 175), (113, 111, 114, 116), (84, 82, 123, 125), (163, 84, 125, 176), (200, 196, 123, 121), (199, 197, 124, 120), (201, 200, 121, 122), (122, 177, 189, 188), (95, 97, 126, 130), (94, 98, 127, 129), (96, 95, 130, 131), (167, 96, 131, 178), (212, 211, 128, 179), (211, 209, 126, 128), (331, 212, 179, 327), (315, 167, 178, 326), (329, 202, 177, 325), (311, 163, 176, 324), (320, 172, 175, 323), (173, 202, 222, 218), (322, 174, 173, 321), (328, 203, 172, 320), (96, 167, 171, 107), (318, 170, 171, 319), (310, 162, 169, 317), (78, 161, 168, 101), (317, 169, 168, 316), (312, 164, 170, 318), (327, 179, 166, 314), (314, 166, 165, 313), (305, 157, 164, 312), (308, 160, 163, 311), (325, 177, 162, 310), (299, 151, 160, 308), (68, 157, 159, 75), (306, 158, 159, 307), (302, 154, 158, 306), (313, 165, 156, 304), (304, 156, 155, 303), (293, 145, 154, 302), (298, 150, 153, 301), (46, 149, 152, 57), (301, 153, 152, 300), (296, 148, 151, 299), (309, 161, 150, 298), (286, 138, 148, 296), (36, 145, 147, 43), (294, 146, 147, 295), (290, 142, 146, 294), (303, 155, 144, 292), (292, 144, 143, 291), (282, 133, 142, 290), (16, 135, 140, 24), (289, 141, 140, 288), (297, 149, 139, 287), (285, 136, 138, 286), (291, 143, 132, 281), (281, 132, 133, 282), (284, 135, 134, 283), (283, 134, 137, 280), (287, 139, 141, 289), (280, 137, 136, 285), (215, 214, 181, 185), (205, 204, 183, 186), (202, 173, 184, 205), (187, 178, 193, 195), (208, 119, 181, 214), (201, 122, 183, 204), (213, 178, 187, 215), (119, 174, 185, 181), (188, 189, 191, 190), (186, 183, 190, 191), (183, 122, 188, 190), (177, 186, 191, 189), (193, 192, 194, 195), (178, 131, 192, 193), (180, 187, 195, 194), (131, 180, 194, 192), (110, 201, 204, 182), (177, 202, 205, 186), (184, 182, 204, 205), (324, 176, 203, 328), (273, 197, 216, 278), (110, 109, 200, 201), (108, 112, 197, 199), (109, 111, 196, 200), (125, 123, 196, 198), (176, 125, 198, 203), (174, 213, 215, 185), (131, 208, 214, 180), (187, 180, 214, 215), (326, 178, 213, 330), (323, 175, 212, 331), (116, 114, 209, 211), (175, 116, 211, 212), (130, 126, 209, 207), (129, 127, 210, 206), (131, 130, 207, 208), (335, 221, 219, 333), (332, 218, 222, 334), (197, 112, 217, 216), (115, 210, 223, 220), (213, 174, 219, 221), (330, 213, 221, 335), (321, 173, 218, 332), (265, 115, 220, 277), (322, 265, 277, 333), (112, 264, 276, 217), (210, 274, 279, 223), (217, 276, 278, 216), (223, 279, 277, 220), (117, 266, 275, 206), (127, 269, 274, 210), (329, 273, 278, 334), (120, 267, 272, 199), (0, 271, 228, 8), (19, 230, 232, 27), (4, 226, 271, 0), (10, 227, 226, 4), (2, 224, 225, 6), (31, 234, 224, 2), (8, 228, 229, 20), (48, 240, 230, 19), (27, 232, 231, 25), (6, 225, 233, 29), (34, 235, 234, 31), (63, 246, 235, 34), (29, 233, 237, 41), (41, 237, 238, 40), (20, 229, 239, 44), (80, 252, 241, 51), (44, 239, 242, 53), (59, 244, 243, 58), (51, 241, 244, 59), (38, 236, 245, 61), (66, 247, 246, 63), (91, 256, 247, 66), (61, 245, 249, 73), (73, 249, 250, 72), (53, 242, 251, 76), (124, 268, 253, 83), (76, 251, 254, 85), (70, 248, 255, 89), (94, 257, 256, 91), (129, 270, 257, 94), (89, 255, 261, 105), (103, 260, 259, 102), (83, 253, 260, 103), (105, 261, 262, 104), (199, 272, 263, 108), (115, 265, 264, 112), (108, 263, 266, 117), (85, 254, 267, 120), (197, 273, 268, 124), (98, 258, 269, 127), (206, 275, 270, 129), (315, 258, 262, 319), (309, 252, 259, 316), (305, 248, 250, 307), (297, 240, 243, 300), (293, 236, 238, 295), (284, 227, 231, 288), (135, 284, 288, 140), (145, 293, 295, 147), (149, 297, 300, 152), (157, 305, 307, 159), (161, 309, 316, 168), (167, 315, 319, 171), (202, 329, 334, 222), (174, 322, 333, 219), (264, 321, 332, 276), (274, 330, 335, 279), (276, 332, 334, 278), (279, 335, 333, 277), (266, 323, 331, 275), (269, 326, 330, 274), (267, 324, 328, 272), (271, 280, 285, 228), (230, 287, 289, 232), (226, 283, 280, 271), (227, 284, 283, 226), (224, 281, 282, 225), (234, 291, 281, 224), (228, 285, 286, 229), (240, 297, 287, 230), (243, 244, 343, 341), (225, 282, 290, 233), (235, 292, 291, 234), (246, 303, 292, 235), (233, 290, 294, 237), (319, 262, 359, 358), (229, 286, 296, 239), (252, 309, 298, 241), (239, 296, 299, 242), (288, 231, 337, 336), (241, 298, 301, 244), (236, 293, 302, 245), (247, 304, 303, 246), (256, 313, 304, 247), (245, 302, 306, 249), (295, 238, 351, 350), (242, 299, 308, 251), (268, 325, 310, 253), (251, 308, 311, 254), (248, 305, 312, 255), (257, 314, 313, 256), (270, 327, 314, 257), (255, 312, 318, 261), (317, 316, 344, 346), (253, 310, 317, 260), (238, 237, 349, 351), (272, 328, 320, 263), (265, 322, 321, 264), (263, 320, 323, 266), (254, 311, 324, 267), (273, 329, 325, 268), (258, 315, 326, 269), (275, 331, 327, 270), (339, 338, 336, 337), (343, 342, 340, 341), (347, 346, 344, 345), (289, 288, 336, 338), (259, 260, 347, 345), (316, 259, 345, 344), (232, 289, 338, 339), (231, 232, 339, 337), (260, 317, 346, 347), (300, 243, 341, 340), (301, 300, 340, 342), (244, 301, 342, 343), (349, 348, 350, 351), (353, 352, 354, 355), (357, 356, 358, 359), (249, 306, 352, 353), (318, 319, 358, 356), (306, 307, 354, 352), (294, 295, 350, 348), (307, 250, 355, 354), (237, 294, 348, 349), (262, 261, 357, 359), (250, 249, 353, 355), (261, 318, 356, 357)])
me_cube_002.polygons.foreach_set('material_index', [0, 0, 0, 0, 0, 0, 0, 0, 0, 0, 0, 0, 0, 0, 0, 0, 0, 0, 0, 0, 0, 0, 0, 0, 0, 0, 0, 0, 0, 0, 0, 0, 0, 0, 0, 0, 0, 0, 0, 0, 0, 0, 0, 0, 0, 0, 0, 0, 0, 0, 0, 0, 0, 0, 0, 0, 0, 0, 0, 0, 0, 0, 0, 0, 0, 0, 0, 0, 0, 0, 0, 0, 0, 0, 0, 0, 0, 0, 0, 0, 0, 0, 0, 0, 0, 0, 0, 0, 0, 0, 0, 0, 0, 0, 0, 0, 0, 0, 0, 0, 0, 0, 0, 0, 0, 0, 0, 0, 0, 0, 0, 0, 0, 0, 0, 0, 0, 0, 0, 0, 0, 0, 0, 0, 0, 0, 0, 0, 0, 0, 0, 0, 0, 0, 0, 0, 0, 0, 0, 0, 0, 0, 0, 0, 0, 0, 0, 0, 0, 0, 0, 0, 0, 0, 0, 0, 0, 0, 0, 0, 0, 0, 0, 0, 0, 0, 0, 0, 0, 0, 0, 0, 0, 0, 0, 0, 0, 0, 1, 1, 0, 0, 0, 0, 0, 0, 0, 0, 0, 0, 0, 0, 0, 0, 0, 0, 1, 0, 0, 0, 0, 0, 0, 0, 0, 0, 1, 0, 0, 0, 0, 0, 0, 0, 0, 0, 0, 0, 0, 0, 0, 0, 0, 0, 0, 0, 0, 0, 0, 0, 0, 0, 0, 0, 0, 0, 0, 0, 0, 0, 0, 0, 0, 0, 0, 0, 0, 0, 0, 0, 0, 0, 0, 0, 0, 0, 0, 0, 0, 0, 0, 0, 0, 0, 0, 0, 0, 0, 0, 0, 0, 0, 0, 0, 0, 0, 0, 0, 0, 0, 0, 0, 0, 0, 0, 0, 0, 0, 0, 0, 0, 0, 0, 0, 0, 0, 0, 0, 0, 0, 0, 0, 0, 0, 0, 0, 0, 0, 0, 0, 0, 0, 0, 0, 0, 0, 0, 0, 0, 0, 0, 0, 0, 0, 0, 0, 0, 0, 0, 0, 0, 0, 0, 0, 0, 0, 0, 0, 0, 0, 0, 0, 0, 0, 0, 0, 0, 0, 0, 0, 0, 0, 0, 0, 0, 0, 0, 0])
me_cube_002.materials.append(mat_material_003)
me_cube_002.materials.append(mat_material_005)
me_cube_002.use_remesh_preserve_volume = False
me_cube_002.use_remesh_preserve_attributes = False
me_cube_002.use_mirror_vertex_groups = False
me_cube_002.update()
me_plane_001 = bpy.data.meshes.new('Plane.001')
me_plane_001.from_pydata([(-0.315, -1.0, 0.0), (1.0, -1.0, 0.0), (-0.315, 1.0, 0.0), (1.0, 1.0, 0.0), (-0.315, 1.0, 0.1338), (-0.315, -1.0, 0.1338), (1.0, -1.0, 0.1338), (1.0, 1.0, 0.1338), (-0.3303, 1.015, 0.1401), (-0.3303, -1.015, 0.1401), (1.015, -1.015, 0.1401), (1.015, 1.015, 0.1401), (-0.3303, 1.015, 0.1704), (-0.3303, -1.015, 0.1704), (1.015, -1.015, 0.1704), (1.015, 1.015, 0.1704), (-0.3333, 1.018, -0.00369), (-0.3333, -1.018, -0.00369), (1.018, -1.018, -0.00369), (1.018, 1.018, -0.00369), (-0.3333, 1.018, -0.03933), (-0.3333, -1.018, -0.03933), (1.018, -1.018, -0.03933), (1.018, 1.018, -0.03933)], [], [(3, 1, 18, 19), (6, 7, 11, 10), (1, 3, 7, 6), (2, 0, 5, 4), (3, 2, 4, 7), (0, 1, 6, 5), (11, 8, 12, 15), (4, 5, 9, 8), (7, 4, 8, 11), (5, 6, 10, 9), (13, 14, 15, 12), (9, 10, 14, 13), (10, 11, 15, 14), (8, 9, 13, 12), (17, 16, 20, 21), (0, 2, 16, 17), (2, 3, 19, 16), (1, 0, 17, 18), (21, 20, 23, 22), (16, 19, 23, 20), (18, 17, 21, 22), (19, 18, 22, 23)])
me_plane_001.polygons.foreach_set('material_index', [0, 0, 1, 0, 1, 1, 0, 0, 0, 0, 0, 0, 0, 0, 0, 0, 0, 0, 0, 0, 0, 0])
me_plane_001.materials.append(None)
me_plane_001.materials.append(mat_material_002)
me_plane_001.use_remesh_preserve_volume = False
me_plane_001.use_remesh_preserve_attributes = False
me_plane_001.use_mirror_vertex_groups = False
me_plane_001.update()
me_cylinder_001 = bpy.data.meshes.new('Cylinder.001')
me_cylinder_001.from_pydata([(0.0, 1.0, -1.0), (0.0, 1.0, 10.45), (0.1951, 0.9808, -1.0), (0.1951, 0.9808, 10.45), (0.3827, 0.9239, -1.0), (0.3827, 0.9239, 10.45), (0.5556, 0.8315, -1.0), (0.5556, 0.8315, 10.45), (0.7071, 0.7071, -1.0), (0.7071, 0.7071, 10.45), (0.8315, 0.5556, -1.0), (0.8315, 0.5556, 10.45), (0.9239, 0.3827, -1.0), (0.9239, 0.3827, 10.45), (0.9808, 0.1951, -1.0), (0.9808, 0.1951, 10.45), (1.0, 7.55e-08, -1.0), (1.0, 7.55e-08, 10.45), (0.9808, -0.1951, -1.0), (0.9808, -0.1951, 10.45), (0.9239, -0.3827, -1.0), (0.9239, -0.3827, 10.45), (0.8315, -0.5556, -1.0), (0.8315, -0.5556, 10.45), (0.7071, -0.7071, -1.0), (0.7071, -0.7071, 10.45), (0.5556, -0.8315, -1.0), (0.5556, -0.8315, 10.45), (0.3827, -0.9239, -1.0), (0.3827, -0.9239, 10.45), (0.1951, -0.9808, -1.0), (0.1951, -0.9808, 10.45), (-3.258e-07, -1.0, -1.0), (-3.258e-07, -1.0, 10.45), (-0.1951, -0.9808, -1.0), (-0.1951, -0.9808, 10.45), (-0.3827, -0.9239, -1.0), (-0.3827, -0.9239, 10.45), (-0.5556, -0.8315, -1.0), (-0.5556, -0.8315, 10.45), (-0.7071, -0.7071, -1.0), (-0.7071, -0.7071, 10.45), (-0.8315, -0.5556, -1.0), (-0.8315, -0.5556, 10.45), (-0.9239, -0.3827, -1.0), (-0.9239, -0.3827, 10.45), (-0.9808, -0.1951, -1.0), (-0.9808, -0.1951, 10.45), (-1.0, 9.656e-07, -1.0), (-1.0, 9.656e-07, 10.45), (-0.9808, 0.1951, -1.0), (-0.9808, 0.1951, 10.45), (-0.9239, 0.3827, -1.0), (-0.9239, 0.3827, 10.45), (-0.8315, 0.5556, -1.0), (-0.8315, 0.5556, 10.45), (-0.7071, 0.7071, -1.0), (-0.7071, 0.7071, 10.45), (-0.5556, 0.8315, -1.0), (-0.5556, 0.8315, 10.45), (-0.3827, 0.9239, -1.0), (-0.3827, 0.9239, 10.45), (-0.1951, 0.9808, -1.0), (-0.1951, 0.9808, 10.45), (-9.436e-16, 1.0, -1.199), (0.1951, 0.9808, -1.199), (0.3827, 0.9239, -1.199), (0.5556, 0.8315, -1.199), (0.7071, 0.7071, -1.199), (0.8315, 0.5556, -1.199), (0.9239, 0.3827, -1.199), (0.9808, 0.1951, -1.199), (1.0, 7.55e-08, -1.199), (0.9808, -0.1951, -1.199), (0.9239, -0.3827, -1.199), (0.8315, -0.5556, -1.199), (0.7071, -0.7071, -1.199), (0.5556, -0.8315, -1.199), (0.3827, -0.9239, -1.199), (0.1951, -0.9808, -1.199), (-3.258e-07, -1.0, -1.199), (-0.1951, -0.9808, -1.199), (-0.3827, -0.9239, -1.199), (-0.5556, -0.8315, -1.199), (-0.7071, -0.7071, -1.199), (-0.8315, -0.5556, -1.199), (-0.9239, -0.3827, -1.199), (-0.9808, -0.1951, -1.199), (-1.0, 9.656e-07, -1.199), (-0.9808, 0.1951, -1.199), (-0.9239, 0.3827, -1.199), (-0.8315, 0.5556, -1.199), (-0.7071, 0.7071, -1.199), (-0.5556, 0.8315, -1.199), (-0.3827, 0.9239, -1.199), (-0.1951, 0.9808, -1.199)], [], [(0, 1, 3, 2), (2, 3, 5, 4), (4, 5, 7, 6), (6, 7, 9, 8), (8, 9, 11, 10), (10, 11, 13, 12), (12, 13, 15, 14), (14, 15, 17, 16), (16, 17, 19, 18), (18, 19, 21, 20), (20, 21, 23, 22), (22, 23, 25, 24), (24, 25, 27, 26), (26, 27, 29, 28), (28, 29, 31, 30), (30, 31, 33, 32), (32, 33, 35, 34), (34, 35, 37, 36), (36, 37, 39, 38), (38, 39, 41, 40), (40, 41, 43, 42), (42, 43, 45, 44), (44, 45, 47, 46), (46, 47, 49, 48), (48, 49, 51, 50), (50, 51, 53, 52), (52, 53, 55, 54), (54, 55, 57, 56), (56, 57, 59, 58), (58, 59, 61, 60), (3, 1, 63, 61, 59, 57, 55, 53, 51, 49, 47, 45, 43, 41, 39, 37, 35, 33, 31, 29, 27, 25, 23, 21, 19, 17, 15, 13, 11, 9, 7, 5), (60, 61, 63, 62), (62, 63, 1, 0), (26, 28, 78, 77), (64, 65, 66, 67, 68, 69, 70, 71, 72, 73, 74, 75, 76, 77, 78, 79, 80, 81, 82, 83, 84, 85, 86, 87, 88, 89, 90, 91, 92, 93, 94, 95), (44, 46, 87, 86), (0, 2, 65, 64), (62, 0, 64, 95), (18, 20, 74, 73), (36, 38, 83, 82), (54, 56, 92, 91), (10, 12, 70, 69), (28, 30, 79, 78), (46, 48, 88, 87), (2, 4, 66, 65), (20, 22, 75, 74), (38, 40, 84, 83), (56, 58, 93, 92), (12, 14, 71, 70), (30, 32, 80, 79), (48, 50, 89, 88), (4, 6, 67, 66), (22, 24, 76, 75), (40, 42, 85, 84), (58, 60, 94, 93), (14, 16, 72, 71), (32, 34, 81, 80), (50, 52, 90, 89), (6, 8, 68, 67), (24, 26, 77, 76), (42, 44, 86, 85), (60, 62, 95, 94), (16, 18, 73, 72), (34, 36, 82, 81), (52, 54, 91, 90), (8, 10, 69, 68)])
me_cylinder_001.materials.append(mat_material_002)
me_cylinder_001.use_remesh_preserve_volume = False
me_cylinder_001.use_remesh_preserve_attributes = False
me_cylinder_001.use_mirror_vertex_groups = False
me_cylinder_001.update()
me_cylinder = bpy.data.meshes.new('Cylinder')
me_cylinder.from_pydata([(0.0, 1.0, -1.0), (0.0, 1.0, 10.45), (0.1951, 0.9808, -1.0), (0.1951, 0.9808, 10.45), (0.3827, 0.9239, -1.0), (0.3827, 0.9239, 10.45), (0.5556, 0.8315, -1.0), (0.5556, 0.8315, 10.45), (0.7071, 0.7071, -1.0), (0.7071, 0.7071, 10.45), (0.8315, 0.5556, -1.0), (0.8315, 0.5556, 10.45), (0.9239, 0.3827, -1.0), (0.9239, 0.3827, 10.45), (0.9808, 0.1951, -1.0), (0.9808, 0.1951, 10.45), (1.0, 7.55e-08, -1.0), (1.0, 7.55e-08, 10.45), (0.9808, -0.1951, -1.0), (0.9808, -0.1951, 10.45), (0.9239, -0.3827, -1.0), (0.9239, -0.3827, 10.45), (0.8315, -0.5556, -1.0), (0.8315, -0.5556, 10.45), (0.7071, -0.7071, -1.0), (0.7071, -0.7071, 10.45), (0.5556, -0.8315, -1.0), (0.5556, -0.8315, 10.45), (0.3827, -0.9239, -1.0), (0.3827, -0.9239, 10.45), (0.1951, -0.9808, -1.0), (0.1951, -0.9808, 10.45), (-3.258e-07, -1.0, -1.0), (-3.258e-07, -1.0, 10.45), (-0.1951, -0.9808, -1.0), (-0.1951, -0.9808, 10.45), (-0.3827, -0.9239, -1.0), (-0.3827, -0.9239, 10.45), (-0.5556, -0.8315, -1.0), (-0.5556, -0.8315, 10.45), (-0.7071, -0.7071, -1.0), (-0.7071, -0.7071, 10.45), (-0.8315, -0.5556, -1.0), (-0.8315, -0.5556, 10.45), (-0.9239, -0.3827, -1.0), (-0.9239, -0.3827, 10.45), (-0.9808, -0.1951, -1.0), (-0.9808, -0.1951, 10.45), (-1.0, 9.656e-07, -1.0), (-1.0, 9.656e-07, 10.45), (-0.9808, 0.1951, -1.0), (-0.9808, 0.1951, 10.45), (-0.9239, 0.3827, -1.0), (-0.9239, 0.3827, 10.45), (-0.8315, 0.5556, -1.0), (-0.8315, 0.5556, 10.45), (-0.7071, 0.7071, -1.0), (-0.7071, 0.7071, 10.45), (-0.5556, 0.8315, -1.0), (-0.5556, 0.8315, 10.45), (-0.3827, 0.9239, -1.0), (-0.3827, 0.9239, 10.45), (-0.1951, 0.9808, -1.0), (-0.1951, 0.9808, 10.45), (0.0, 1.0, -1.184), (0.1951, 0.9808, -1.184), (0.3827, 0.9239, -1.184), (0.5556, 0.8315, -1.184), (0.7071, 0.7071, -1.184), (0.8315, 0.5556, -1.184), (0.9239, 0.3827, -1.184), (0.9808, 0.1951, -1.184), (1.0, 7.55e-08, -1.184), (0.9808, -0.1951, -1.184), (0.9239, -0.3827, -1.184), (0.8315, -0.5556, -1.184), (0.7071, -0.7071, -1.184), (0.5556, -0.8315, -1.184), (0.3827, -0.9239, -1.184), (0.1951, -0.9808, -1.184), (-3.258e-07, -1.0, -1.184), (-0.1951, -0.9808, -1.184), (-0.3827, -0.9239, -1.184), (-0.5556, -0.8315, -1.184), (-0.7071, -0.7071, -1.184), (-0.8315, -0.5556, -1.184), (-0.9239, -0.3827, -1.184), (-0.9808, -0.1951, -1.184), (-1.0, 9.656e-07, -1.184), (-0.9808, 0.1951, -1.184), (-0.9239, 0.3827, -1.184), (-0.8315, 0.5556, -1.184), (-0.7071, 0.7071, -1.184), (-0.5556, 0.8315, -1.184), (-0.3827, 0.9239, -1.184), (-0.1951, 0.9808, -1.184)], [], [(0, 1, 3, 2), (2, 3, 5, 4), (4, 5, 7, 6), (6, 7, 9, 8), (8, 9, 11, 10), (10, 11, 13, 12), (12, 13, 15, 14), (14, 15, 17, 16), (16, 17, 19, 18), (18, 19, 21, 20), (20, 21, 23, 22), (22, 23, 25, 24), (24, 25, 27, 26), (26, 27, 29, 28), (28, 29, 31, 30), (30, 31, 33, 32), (32, 33, 35, 34), (34, 35, 37, 36), (36, 37, 39, 38), (38, 39, 41, 40), (40, 41, 43, 42), (42, 43, 45, 44), (44, 45, 47, 46), (46, 47, 49, 48), (48, 49, 51, 50), (50, 51, 53, 52), (52, 53, 55, 54), (54, 55, 57, 56), (56, 57, 59, 58), (58, 59, 61, 60), (3, 1, 63, 61, 59, 57, 55, 53, 51, 49, 47, 45, 43, 41, 39, 37, 35, 33, 31, 29, 27, 25, 23, 21, 19, 17, 15, 13, 11, 9, 7, 5), (60, 61, 63, 62), (62, 63, 1, 0), (26, 28, 78, 77), (64, 65, 66, 67, 68, 69, 70, 71, 72, 73, 74, 75, 76, 77, 78, 79, 80, 81, 82, 83, 84, 85, 86, 87, 88, 89, 90, 91, 92, 93, 94, 95), (44, 46, 87, 86), (0, 2, 65, 64), (62, 0, 64, 95), (18, 20, 74, 73), (36, 38, 83, 82), (54, 56, 92, 91), (10, 12, 70, 69), (28, 30, 79, 78), (46, 48, 88, 87), (2, 4, 66, 65), (20, 22, 75, 74), (38, 40, 84, 83), (56, 58, 93, 92), (12, 14, 71, 70), (30, 32, 80, 79), (48, 50, 89, 88), (4, 6, 67, 66), (22, 24, 76, 75), (40, 42, 85, 84), (58, 60, 94, 93), (14, 16, 72, 71), (32, 34, 81, 80), (50, 52, 90, 89), (6, 8, 68, 67), (24, 26, 77, 76), (42, 44, 86, 85), (60, 62, 95, 94), (16, 18, 73, 72), (34, 36, 82, 81), (52, 54, 91, 90), (8, 10, 69, 68)])
me_cylinder.materials.append(mat_material_002)
me_cylinder.use_remesh_preserve_volume = False
me_cylinder.use_remesh_preserve_attributes = False
me_cylinder.use_mirror_vertex_groups = False
me_cylinder.update()
me_plane = bpy.data.meshes.new('Plane')
me_plane.from_pydata([(-1.0, -1.685, 0.0), (2.728, -1.685, 0.0), (-1.0, 1.891, 0.0), (2.728, 1.891, 0.0), (-1.0, 1.891, 0.2017), (-1.0, -1.685, 0.2017), (2.728, -1.685, 0.2017), (2.728, 1.891, 0.2017), (2.435, -1.685, 0.0), (2.435, 1.891, 0.0), (2.435, -1.685, 0.2017), (2.435, 1.891, 0.2017), (-1.0, 1.891, 0.4549), (-1.0, -1.685, 0.4549), (2.435, 1.891, 0.4549), (2.435, -1.685, 0.4549), (2.435, -1.825, 0.0), (2.728, -1.825, 0.0), (2.435, -1.825, 0.2017), (2.728, -1.825, 0.2017), (-1.0, -1.825, 0.0), (-1.0, -1.825, 0.2017), (2.435, 2.083, 0.0), (-1.0, 2.083, 0.0), (2.435, 2.083, 0.2017), (-1.0, 2.083, 0.2017), (2.728, 2.083, 0.0), (2.728, 2.083, 0.2017)], [], [(8, 9, 3, 1), (10, 6, 7, 11), (1, 3, 7, 6), (2, 0, 5, 4), (3, 9, 22, 26), (6, 10, 18, 19), (1, 6, 19, 17), (11, 7, 27, 24), (4, 5, 13, 12), (0, 2, 9, 8), (13, 15, 14, 12), (11, 4, 12, 14), (10, 11, 14, 15), (5, 10, 15, 13), (16, 17, 19, 18), (20, 16, 18, 21), (10, 5, 21, 18), (0, 8, 16, 20), (8, 1, 17, 16), (5, 0, 20, 21), (22, 23, 25, 24), (26, 22, 24, 27), (2, 4, 25, 23), (4, 11, 24, 25), (9, 2, 23, 22), (7, 3, 26, 27)])
me_plane.use_remesh_preserve_volume = False
me_plane.use_remesh_preserve_attributes = False
me_plane.use_mirror_vertex_groups = False
me_plane.update()

# ---- curves / text
txt_text = bpy.data.curves.new('Text', 'FONT')
txt_text.dimensions = '2D'
txt_text.body = 'AUDITORIUM\n`'
txt_text.use_path_clamp = True
txt_text.bevel_resolution = 0

# ---- objects
ob_sun = bpy.data.objects.new('Sun', light_sun)
ob_plane_016 = bpy.data.objects.new('Plane.016', me_plane_016)
ob_plane_015 = bpy.data.objects.new('Plane.015', me_plane_015)
ob_plane_014 = bpy.data.objects.new('Plane.014', me_plane_014)
ob_plane_013 = bpy.data.objects.new('Plane.013', me_plane_013)
ob_plane_012 = bpy.data.objects.new('Plane.012', me_plane_012)
ob_plane_011 = bpy.data.objects.new('Plane.011', me_plane_011)
ob_plane_010 = bpy.data.objects.new('Plane.010', me_plane_010)
ob_plane_009 = bpy.data.objects.new('Plane.009', me_plane_009)
ob_plane_008 = bpy.data.objects.new('Plane.008', me_plane_008)
ob_plane_007 = bpy.data.objects.new('Plane.007', me_plane_007)
ob_plane_006 = bpy.data.objects.new('Plane.006', me_plane_006)
ob_plane_005 = bpy.data.objects.new('Plane.005', me_plane_005)
ob_plane_004 = bpy.data.objects.new('Plane.004', me_plane_004)
ob_plane_003 = bpy.data.objects.new('Plane.003', me_plane_003)
ob_cube_004 = bpy.data.objects.new('Cube.004', me_cube_006)
ob_cube_003 = bpy.data.objects.new('Cube.003', me_cube_005)
ob_cube_002 = bpy.data.objects.new('Cube.002', me_cube_004)
ob_cube_001 = bpy.data.objects.new('Cube.001', me_cube_003)
ob_text = bpy.data.objects.new('Text', txt_text)
ob_plane_002 = bpy.data.objects.new('Plane.002', me_plane_002)
ob_cube = bpy.data.objects.new('Cube', me_cube_002)
ob_plane_001 = bpy.data.objects.new('Plane.001', me_plane_001)
ob_cylinder_001 = bpy.data.objects.new('Cylinder.001', me_cylinder_001)
ob_cylinder = bpy.data.objects.new('Cylinder', me_cylinder)
ob_plane = bpy.data.objects.new('Plane', me_plane)
ob_camera = bpy.data.objects.new('Camera', cam_camera)

# ---- transforms, parenting, visibility, modifiers, constraints
ob_sun.location = (6.875, 0.0, 5.533)
ob_sun.rotation_euler = (-6.283, 0.9521, 0.0)
ob_sun.lineart.crease_threshold = 0.0
ob_plane_016.location = (0.0, 4.017, 3.767)
ob_plane_016.rotation_euler = (1.571, -0.0, 1.571)
ob_plane_016.scale = (0.3068, 0.3068, 0.3068)
ob_plane_016.lineart.crease_threshold = 0.0
ob_plane_015.location = (0.0, 4.017, 2.024)
ob_plane_015.rotation_euler = (1.571, -0.0, 1.571)
ob_plane_015.scale = (0.3068, 0.3068, 0.3068)
ob_plane_015.lineart.crease_threshold = 0.0
ob_plane_014.location = (0.0, -3.779, 2.024)
ob_plane_014.rotation_euler = (1.571, -0.0, 1.571)
ob_plane_014.scale = (0.3068, 0.3068, 0.3068)
ob_plane_014.lineart.crease_threshold = 0.0
ob_plane_013.location = (0.0, -3.779, 3.735)
ob_plane_013.rotation_euler = (1.571, -0.0, 1.571)
ob_plane_013.scale = (0.3068, 0.3068, 0.3068)
ob_plane_013.lineart.crease_threshold = 0.0
ob_plane_012.location = (0.2216, 7.474, 2.042)
ob_plane_012.rotation_euler = (1.571, -0.0, 1.571)
ob_plane_012.scale = (0.1531, 0.1531, 0.1531)
ob_plane_012.lineart.crease_threshold = 0.0
ob_plane_011.location = (0.2216, 7.474, 3.775)
ob_plane_011.rotation_euler = (1.571, -0.0, 1.571)
ob_plane_011.scale = (0.1531, 0.1531, 0.1531)
ob_plane_011.lineart.crease_threshold = 0.0
ob_plane_010.location = (0.2216, 5.573, 3.775)
ob_plane_010.rotation_euler = (1.571, -0.0, 1.571)
ob_plane_010.scale = (0.1531, 0.1531, 0.1531)
ob_plane_010.lineart.crease_threshold = 0.0
ob_plane_009.location = (0.2216, 5.573, 2.03)
ob_plane_009.rotation_euler = (1.571, -0.0, 1.571)
ob_plane_009.scale = (0.1531, 0.1531, 0.1531)
ob_plane_009.lineart.crease_threshold = 0.0
ob_plane_008.location = (0.2216, -4.535, 2.075)
ob_plane_008.rotation_euler = (1.571, -0.0, 1.571)
ob_plane_008.scale = (0.1531, 0.1531, 0.1531)
ob_plane_008.lineart.crease_threshold = 0.0
ob_plane_007.location = (0.2216, -4.535, 3.83)
ob_plane_007.rotation_euler = (1.571, -0.0, 1.571)
ob_plane_007.scale = (0.1531, 0.1531, 0.1531)
ob_plane_007.lineart.crease_threshold = 0.0
ob_plane_006.location = (0.0, -6.508, 2.066)
ob_plane_006.rotation_euler = (1.571, -0.0, 1.571)
ob_plane_006.scale = (0.1531, 0.1531, 0.1531)
ob_plane_006.lineart.crease_threshold = 0.0
ob_plane_005.location = (0.0, -6.508, 3.836)
ob_plane_005.rotation_euler = (1.571, -0.0, 1.571)
ob_plane_005.scale = (0.1531, 0.1531, 0.1531)
ob_plane_005.lineart.crease_threshold = 0.0
ob_plane_004.location = (-0.06541, 0.0, 0.0)
ob_plane_004.scale = (8.21, 8.21, 8.21)
ob_plane_004.lineart.crease_threshold = 0.0
ob_plane_003.location = (-8.246, 0.0, 5.887)
ob_plane_003.scale = (7.13, 7.13, 7.13)
ob_plane_003.lineart.crease_threshold = 0.0
ob_cube_004.location = (2.901, 1.695, 2.898)
ob_cube_004.scale = (0.08115, 0.08115, 0.08115)
ob_cube_004.lineart.crease_threshold = 0.0
ob_cube_003.location = (2.901, 1.878, 2.898)
ob_cube_003.scale = (0.08115, 0.08115, 0.08115)
ob_cube_003.lineart.crease_threshold = 0.0
ob_cube_002.location = (2.901, -1.382, 2.898)
ob_cube_002.scale = (0.08115, 0.08115, 0.08115)
ob_cube_002.lineart.crease_threshold = 0.0
ob_cube_001.location = (2.901, -1.568, 2.898)
ob_cube_001.scale = (0.08115, 0.08115, 0.08115)
ob_cube_001.lineart.crease_threshold = 0.0
ob_text.location = (2.956, -0.3812, 2.859)
ob_text.rotation_euler = (1.499, -0.005743, 1.579)
ob_text.scale = (0.1509, 0.1509, 0.1509)
ob_text.lineart.crease_threshold = 0.0
ob_plane_002.location = (3.18, 0.0, 3.508)
ob_plane_002.rotation_euler = (-0.0, 1.571, 0.0)
ob_plane_002.lineart.crease_threshold = 0.0
ob_cube.location = (-1.979, 0.0, 0.9825)
ob_cube.lineart.crease_threshold = 0.0
ob_plane_001.location = (0.0, 0.0, 2.726)
ob_plane_001.scale = (2.904, 2.904, 2.904)
ob_plane_001.lineart.crease_threshold = 0.0
ob_cylinder_001.location = (2.514, 2.323, 0.2775)
ob_cylinder_001.scale = (0.2353, 0.2353, 0.2353)
ob_cylinder_001.lineart.crease_threshold = 0.0
ob_cylinder.location = (2.514, -2.066, 0.2775)
ob_cylinder.scale = (0.2353, 0.2353, 0.2353)
ob_cylinder.lineart.crease_threshold = 0.0
ob_plane.location = (0.0, 0.0, 0.0)
ob_plane.lineart.crease_threshold = 0.0
ob_camera.location = (7.481, -6.508, 5.146)
ob_camera.rotation_euler = (1.109, 0.0, 0.8149)
ob_camera.lock_rotations_4d = False
ob_camera.empty_display_type = 'ARROWS'
ob_camera.color = (0.0, 0.0, 0.0, 0.0)
ob_camera.display_type = 'WIRE'
ob_camera.lineart.crease_threshold = 0.0

# ---- collection membership
col_collection_1.objects.link(ob_sun)
col_collection_1.objects.link(ob_plane_016)
col_collection_1.objects.link(ob_plane_015)
col_collection_1.objects.link(ob_plane_014)
col_collection_1.objects.link(ob_plane_013)
col_collection_1.objects.link(ob_plane_012)
col_collection_1.objects.link(ob_plane_011)
col_collection_1.objects.link(ob_plane_010)
col_collection_1.objects.link(ob_plane_009)
col_collection_1.objects.link(ob_plane_008)
col_collection_1.objects.link(ob_plane_007)
col_collection_1.objects.link(ob_plane_006)
col_collection_1.objects.link(ob_plane_005)
col_collection_1.objects.link(ob_plane_004)
col_collection_1.objects.link(ob_plane_003)
col_collection_1.objects.link(ob_cube_004)
col_collection_1.objects.link(ob_cube_003)
col_collection_1.objects.link(ob_cube_002)
col_collection_1.objects.link(ob_cube_001)
col_collection_1.objects.link(ob_text)
col_collection_1.objects.link(ob_plane_002)
col_collection_1.objects.link(ob_cube)
col_collection_1.objects.link(ob_plane_001)
col_collection_1.objects.link(ob_cylinder_001)
col_collection_1.objects.link(ob_cylinder)
col_collection_1.objects.link(ob_plane)
col_collection_1.objects.link(ob_camera)

# ---- scene / render settings (as saved in the file)
scene.camera = ob_camera
scene.frame_start = 1; scene.frame_end = 250; scene.frame_set(1)
scene.render.engine = 'BLENDER_EEVEE_NEXT'
scene.render.resolution_percentage = 50
scene.render.dither_intensity = 0.0
scene.cycles.use_denoising = False
scene.cycles.samples = 128
scene.cycles.sampling_pattern = 'TABULATED_SOBOL'
scene.cycles.use_adaptive_sampling = False
scene.cycles.use_light_tree = False
scene.cycles.blur_glossy = 0.0
scene.cycles.sample_clamp_indirect = 0.0
scene.view_settings.view_transform = 'Standard'
bpy.context.view_layer.update()
